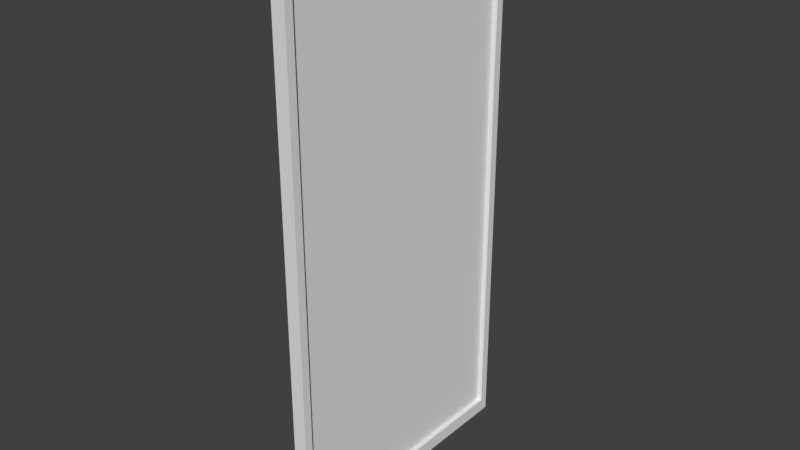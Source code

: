 # Source: rectanglePortal.blend  (saved by Blender 2.79.0; exported with 4.5.12 LTS)
import bpy
from mathutils import Matrix  # noqa: F401  (used for matrix-valued properties, if any)

bpy.ops.wm.read_factory_settings(use_empty=True)
scene = bpy.context.scene
scene.name = 'Scene'

# ---- collections
col_collection_1 = bpy.data.collections.new('Collection 1'); scene.collection.children.link(col_collection_1)

# ---- materials (node trees are filled in below, after node groups)
mat_material = bpy.data.materials.new('Material')
mat_material.alpha_threshold = 0.0
mat_material.use_transparent_shadow = False
mat_material.roughness = 0.5
mat_material.line_color = (0.0, 0.0, 0.0, 1.0)

# ---- material node trees

# ---- world
world_world = bpy.data.worlds.new('World'); scene.world = world_world
world_world.color = (0.05088, 0.05088, 0.05088)
world_world.use_sun_shadow = False
world_world.sun_shadow_jitter_overblur = 0.0
world_world.cycles.sampling_method = 'MANUAL'

# ---- meshes
me_cube_001 = bpy.data.meshes.new('Cube.001')
me_cube_001.from_pydata([(-0.007324, -0.7324, -1.465), (-0.007324, -0.7324, 1.465), (-0.007324, 0.7324, -1.465), (-0.007324, 0.7324, 1.465), (0.007324, -0.7324, -1.465), (0.007324, -0.7324, 1.465), (0.007324, 0.7324, -1.465), (0.007324, 0.7324, 1.465)], [], [(0, 1, 3, 2), (2, 3, 7, 6), (6, 7, 5, 4), (4, 5, 1, 0), (2, 6, 4, 0), (7, 3, 1, 5)])
me_cube_001.use_remesh_preserve_volume = False
me_cube_001.use_remesh_preserve_attributes = False
me_cube_001.use_mirror_vertex_groups = False
me_cube_001.update()
me_cube = bpy.data.meshes.new('Cube')
me_cube.from_pydata([(0.0375, 0.75, -1.5), (0.0375, -0.75, -1.5), (-0.0375, -0.75, -1.5), (-0.0375, 0.75, -1.5), (0.0375, 0.75, 1.5), (0.0375, -0.75, 1.5), (-0.0375, -0.75, 1.5), (-0.0375, 0.75, 1.5), (-0.0375, -0.7044, 1.426), (0.0375, -0.7044, 1.426), (-0.0375, -0.7044, -1.426), (0.0375, -0.7044, -1.426), (-0.0375, 0.7044, -1.426), (0.0375, 0.7044, -1.426), (-0.0375, 0.7044, 1.426), (0.0375, 0.7044, 1.426)], [], [(0, 1, 2, 3), (4, 7, 6, 5), (0, 4, 5, 9, 15, 13), (1, 5, 6, 2), (2, 6, 8, 10, 12, 3), (4, 0, 3, 7), (12, 13, 15, 14), (11, 9, 5, 1, 0, 13), (8, 9, 11, 10), (14, 15, 9, 8), (3, 12, 14, 8, 6, 7), (10, 11, 13, 12)])
me_cube.materials.append(mat_material)
me_cube.use_remesh_preserve_volume = False
me_cube.use_remesh_preserve_attributes = False
me_cube.use_mirror_vertex_groups = False
me_cube.update()

# ---- objects
ob_hole = bpy.data.objects.new('Hole', me_cube_001)
ob_edge = bpy.data.objects.new('Edge', me_cube)

# ---- transforms, parenting, visibility, modifiers, constraints
ob_hole.location = (0.004559, -0.01558, 0.02144)
ob_hole.lineart.crease_threshold = 0.0
ob_edge.location = (0.0006513, -0.002225, 0.003062)
ob_edge.lock_rotations_4d = False
ob_edge.empty_display_type = 'ARROWS'
ob_edge.lineart.crease_threshold = 0.0

# ---- collection membership
col_collection_1.objects.link(ob_hole)
col_collection_1.objects.link(ob_edge)

# ---- scene / render settings (as saved in the file)
scene.frame_start = 1; scene.frame_end = 250; scene.frame_set(1)
scene.render.engine = 'BLENDER_EEVEE_NEXT'
scene.render.resolution_percentage = 50
scene.render.dither_intensity = 0.0
scene.cycles.use_denoising = False
scene.cycles.samples = 128
scene.cycles.sampling_pattern = 'TABULATED_SOBOL'
scene.cycles.use_adaptive_sampling = False
scene.cycles.use_light_tree = False
scene.cycles.blur_glossy = 0.0
scene.cycles.sample_clamp_indirect = 0.0
scene.view_settings.view_transform = 'Standard'
bpy.context.view_layer.update()

# ---- added for rendering (the .blend has no active camera and no usable light): camera, sun
cam_auto = bpy.data.cameras.new('AutoCamera')
cam_auto.lens = 50.0
cam_auto.sensor_width = 36.0
cam_auto.clip_end = 1000.0
ob_auto_camera = bpy.data.objects.new('AutoCamera', cam_auto)
scene.collection.objects.link(ob_auto_camera)
ob_auto_camera.location = (3.10472, -3.72711, 2.48632)
ob_auto_camera.rotation_euler = (1.09748, -7.21219e-08, 0.694738)
scene.camera = ob_auto_camera
light_auto_sun = bpy.data.lights.new('AutoSun', 'SUN')
light_auto_sun.energy = 3.0
light_auto_sun.angle = 0.0523599
ob_auto_sun = bpy.data.objects.new('AutoSun', light_auto_sun)
scene.collection.objects.link(ob_auto_sun)
ob_auto_sun.rotation_euler = (0.872665, 0.174533, 0.523599)
bpy.context.view_layer.update()
